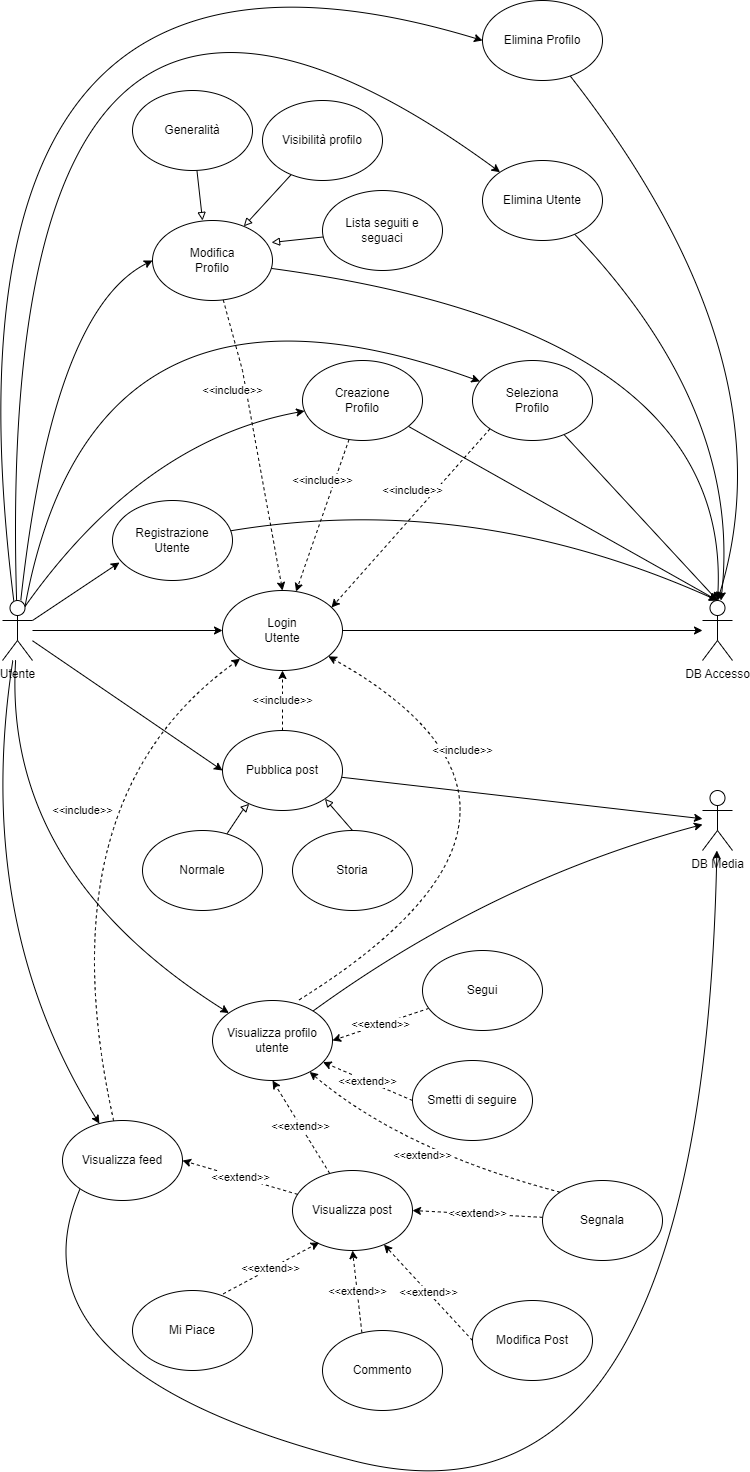

The diagram above was exported from draw.io. Its source (the exported page's mxGraphModel, read from the mxfile embedded in the PNG):
<mxGraphModel dx="1434" dy="1896" grid="1" gridSize="10" guides="1" tooltips="1" connect="1" arrows="1" fold="1" page="1" pageScale="1" pageWidth="850" pageHeight="1100" math="0" shadow="0">
  <root>
    <mxCell id="0" />
    <mxCell id="1" parent="0" />
    <mxCell id="tNRKnNTlMMwkZt0E8fig-7" style="rounded=0;orthogonalLoop=1;jettySize=auto;html=1;" parent="1" source="tNRKnNTlMMwkZt0E8fig-1" target="tNRKnNTlMMwkZt0E8fig-5" edge="1">
      <mxGeometry relative="1" as="geometry" />
    </mxCell>
    <mxCell id="tNRKnNTlMMwkZt0E8fig-18" style="orthogonalLoop=1;jettySize=auto;html=1;entryX=0;entryY=0.5;entryDx=0;entryDy=0;curved=1;" parent="1" source="tNRKnNTlMMwkZt0E8fig-1" target="tNRKnNTlMMwkZt0E8fig-11" edge="1">
      <mxGeometry relative="1" as="geometry">
        <Array as="points">
          <mxPoint x="90" y="-30" />
        </Array>
      </mxGeometry>
    </mxCell>
    <mxCell id="tNRKnNTlMMwkZt0E8fig-21" style="rounded=0;orthogonalLoop=1;jettySize=auto;html=1;entryX=0;entryY=0.5;entryDx=0;entryDy=0;" parent="1" source="tNRKnNTlMMwkZt0E8fig-1" target="tNRKnNTlMMwkZt0E8fig-20" edge="1">
      <mxGeometry relative="1" as="geometry" />
    </mxCell>
    <mxCell id="tNRKnNTlMMwkZt0E8fig-31" style="orthogonalLoop=1;jettySize=auto;html=1;curved=1;" parent="1" source="tNRKnNTlMMwkZt0E8fig-1" target="tNRKnNTlMMwkZt0E8fig-30" edge="1">
      <mxGeometry relative="1" as="geometry">
        <Array as="points">
          <mxPoint x="40" y="530" />
        </Array>
      </mxGeometry>
    </mxCell>
    <mxCell id="tNRKnNTlMMwkZt0E8fig-38" style="orthogonalLoop=1;jettySize=auto;html=1;curved=1;" parent="1" source="tNRKnNTlMMwkZt0E8fig-1" target="tNRKnNTlMMwkZt0E8fig-37" edge="1">
      <mxGeometry relative="1" as="geometry">
        <Array as="points">
          <mxPoint x="10" y="580" />
        </Array>
      </mxGeometry>
    </mxCell>
    <mxCell id="Vog5VZ_BOPckr-5QTMdp-1" style="rounded=0;orthogonalLoop=1;jettySize=auto;html=1;entryX=0.058;entryY=0.775;entryDx=0;entryDy=0;entryPerimeter=0;" parent="1" source="tNRKnNTlMMwkZt0E8fig-1" target="tNRKnNTlMMwkZt0E8fig-6" edge="1">
      <mxGeometry relative="1" as="geometry" />
    </mxCell>
    <mxCell id="Vog5VZ_BOPckr-5QTMdp-11" style="orthogonalLoop=1;jettySize=auto;html=1;exitX=0.75;exitY=0.1;exitDx=0;exitDy=0;exitPerimeter=0;curved=1;" parent="1" source="tNRKnNTlMMwkZt0E8fig-1" target="Vog5VZ_BOPckr-5QTMdp-10" edge="1">
      <mxGeometry relative="1" as="geometry">
        <Array as="points">
          <mxPoint x="180" y="100" />
        </Array>
      </mxGeometry>
    </mxCell>
    <mxCell id="Vog5VZ_BOPckr-5QTMdp-15" style="orthogonalLoop=1;jettySize=auto;html=1;exitX=0.75;exitY=0.1;exitDx=0;exitDy=0;exitPerimeter=0;curved=1;" parent="1" source="tNRKnNTlMMwkZt0E8fig-1" target="Vog5VZ_BOPckr-5QTMdp-14" edge="1">
      <mxGeometry relative="1" as="geometry">
        <Array as="points">
          <mxPoint x="130" y="-100" />
        </Array>
      </mxGeometry>
    </mxCell>
    <mxCell id="c52NGHfA2oRZbdEq4n-A-4" style="orthogonalLoop=1;jettySize=auto;html=1;entryX=0;entryY=0;entryDx=0;entryDy=0;curved=1;" edge="1" parent="1" source="tNRKnNTlMMwkZt0E8fig-1" target="c52NGHfA2oRZbdEq4n-A-2">
      <mxGeometry relative="1" as="geometry">
        <Array as="points">
          <mxPoint x="30" y="-540" />
        </Array>
      </mxGeometry>
    </mxCell>
    <mxCell id="c52NGHfA2oRZbdEq4n-A-5" style="orthogonalLoop=1;jettySize=auto;html=1;entryX=0;entryY=0.5;entryDx=0;entryDy=0;curved=1;" edge="1" parent="1" source="tNRKnNTlMMwkZt0E8fig-1" target="c52NGHfA2oRZbdEq4n-A-1">
      <mxGeometry relative="1" as="geometry">
        <Array as="points">
          <mxPoint x="-40" y="-470" />
        </Array>
      </mxGeometry>
    </mxCell>
    <mxCell id="tNRKnNTlMMwkZt0E8fig-1" value="Utente" style="shape=umlActor;verticalLabelPosition=bottom;verticalAlign=top;html=1;outlineConnect=0;" parent="1" vertex="1">
      <mxGeometry x="40" y="260" width="30" height="60" as="geometry" />
    </mxCell>
    <mxCell id="Vog5VZ_BOPckr-5QTMdp-3" style="edgeStyle=orthogonalEdgeStyle;rounded=0;orthogonalLoop=1;jettySize=auto;html=1;" parent="1" source="tNRKnNTlMMwkZt0E8fig-5" target="tNRKnNTlMMwkZt0E8fig-9" edge="1">
      <mxGeometry relative="1" as="geometry" />
    </mxCell>
    <mxCell id="tNRKnNTlMMwkZt0E8fig-5" value="Login&lt;br&gt;Utente" style="ellipse;whiteSpace=wrap;html=1;" parent="1" vertex="1">
      <mxGeometry x="260" y="250" width="120" height="80" as="geometry" />
    </mxCell>
    <mxCell id="Vog5VZ_BOPckr-5QTMdp-2" style="orthogonalLoop=1;jettySize=auto;html=1;entryX=0.5;entryY=0;entryDx=0;entryDy=0;entryPerimeter=0;curved=1;" parent="1" source="tNRKnNTlMMwkZt0E8fig-6" target="tNRKnNTlMMwkZt0E8fig-9" edge="1">
      <mxGeometry relative="1" as="geometry">
        <Array as="points">
          <mxPoint x="510" y="150" />
        </Array>
      </mxGeometry>
    </mxCell>
    <mxCell id="tNRKnNTlMMwkZt0E8fig-6" value="Registrazione&lt;br&gt;Utente" style="ellipse;whiteSpace=wrap;html=1;" parent="1" vertex="1">
      <mxGeometry x="150" y="160" width="120" height="80" as="geometry" />
    </mxCell>
    <mxCell id="tNRKnNTlMMwkZt0E8fig-9" value="DB Accesso" style="shape=umlActor;verticalLabelPosition=bottom;verticalAlign=top;html=1;outlineConnect=0;" parent="1" vertex="1">
      <mxGeometry x="740" y="260" width="30" height="60" as="geometry" />
    </mxCell>
    <mxCell id="tNRKnNTlMMwkZt0E8fig-19" value="&amp;lt;&amp;lt;include&amp;gt;&amp;gt;" style="rounded=0;orthogonalLoop=1;jettySize=auto;html=1;dashed=1;entryX=0.5;entryY=0;entryDx=0;entryDy=0;" parent="1" source="tNRKnNTlMMwkZt0E8fig-11" target="tNRKnNTlMMwkZt0E8fig-5" edge="1">
      <mxGeometry x="-0.3861" y="-13" relative="1" as="geometry">
        <mxPoint x="360" y="10" as="targetPoint" />
        <Array as="points">
          <mxPoint x="280" y="30" />
        </Array>
        <mxPoint as="offset" />
      </mxGeometry>
    </mxCell>
    <mxCell id="0wZr7llyUaH1nro7sE2r-1" style="orthogonalLoop=1;jettySize=auto;html=1;entryX=0.5;entryY=0;entryDx=0;entryDy=0;entryPerimeter=0;curved=1;" parent="1" source="tNRKnNTlMMwkZt0E8fig-11" target="tNRKnNTlMMwkZt0E8fig-9" edge="1">
      <mxGeometry relative="1" as="geometry">
        <Array as="points">
          <mxPoint x="770" y="-10" />
        </Array>
      </mxGeometry>
    </mxCell>
    <mxCell id="tNRKnNTlMMwkZt0E8fig-11" value="Modifica&lt;br&gt;Profilo" style="ellipse;whiteSpace=wrap;html=1;" parent="1" vertex="1">
      <mxGeometry x="190" y="-120" width="120" height="80" as="geometry" />
    </mxCell>
    <mxCell id="tNRKnNTlMMwkZt0E8fig-13" style="rounded=0;orthogonalLoop=1;jettySize=auto;html=1;entryX=0.417;entryY=0;entryDx=0;entryDy=0;endArrow=block;endFill=0;entryPerimeter=0;" parent="1" source="tNRKnNTlMMwkZt0E8fig-12" target="tNRKnNTlMMwkZt0E8fig-11" edge="1">
      <mxGeometry relative="1" as="geometry" />
    </mxCell>
    <mxCell id="tNRKnNTlMMwkZt0E8fig-12" value="Generalità" style="ellipse;whiteSpace=wrap;html=1;" parent="1" vertex="1">
      <mxGeometry x="170" y="-250" width="120" height="80" as="geometry" />
    </mxCell>
    <mxCell id="tNRKnNTlMMwkZt0E8fig-17" style="rounded=0;orthogonalLoop=1;jettySize=auto;html=1;endArrow=block;endFill=0;" parent="1" source="tNRKnNTlMMwkZt0E8fig-14" target="tNRKnNTlMMwkZt0E8fig-11" edge="1">
      <mxGeometry relative="1" as="geometry" />
    </mxCell>
    <mxCell id="tNRKnNTlMMwkZt0E8fig-14" value="Visibilità profilo" style="ellipse;whiteSpace=wrap;html=1;" parent="1" vertex="1">
      <mxGeometry x="300" y="-240" width="120" height="80" as="geometry" />
    </mxCell>
    <mxCell id="tNRKnNTlMMwkZt0E8fig-16" style="rounded=0;orthogonalLoop=1;jettySize=auto;html=1;entryX=0.992;entryY=0.275;entryDx=0;entryDy=0;endArrow=block;endFill=0;entryPerimeter=0;" parent="1" source="tNRKnNTlMMwkZt0E8fig-15" target="tNRKnNTlMMwkZt0E8fig-11" edge="1">
      <mxGeometry relative="1" as="geometry" />
    </mxCell>
    <mxCell id="tNRKnNTlMMwkZt0E8fig-15" value="Lista seguiti e seguaci" style="ellipse;whiteSpace=wrap;html=1;" parent="1" vertex="1">
      <mxGeometry x="360" y="-150" width="120" height="80" as="geometry" />
    </mxCell>
    <mxCell id="tNRKnNTlMMwkZt0E8fig-26" value="&amp;lt;&amp;lt;include&amp;gt;&amp;gt;" style="rounded=0;orthogonalLoop=1;jettySize=auto;html=1;entryX=0.5;entryY=1;entryDx=0;entryDy=0;dashed=1;" parent="1" source="tNRKnNTlMMwkZt0E8fig-20" target="tNRKnNTlMMwkZt0E8fig-5" edge="1">
      <mxGeometry relative="1" as="geometry" />
    </mxCell>
    <mxCell id="tNRKnNTlMMwkZt0E8fig-29" style="rounded=0;orthogonalLoop=1;jettySize=auto;html=1;" parent="1" source="tNRKnNTlMMwkZt0E8fig-20" target="tNRKnNTlMMwkZt0E8fig-27" edge="1">
      <mxGeometry relative="1" as="geometry" />
    </mxCell>
    <mxCell id="tNRKnNTlMMwkZt0E8fig-20" value="Pubblica post" style="ellipse;whiteSpace=wrap;html=1;" parent="1" vertex="1">
      <mxGeometry x="260" y="390" width="120" height="80" as="geometry" />
    </mxCell>
    <mxCell id="tNRKnNTlMMwkZt0E8fig-24" style="rounded=0;orthogonalLoop=1;jettySize=auto;html=1;endArrow=block;endFill=0;" parent="1" source="tNRKnNTlMMwkZt0E8fig-22" target="tNRKnNTlMMwkZt0E8fig-20" edge="1">
      <mxGeometry relative="1" as="geometry">
        <Array as="points">
          <mxPoint x="280" y="470" />
        </Array>
      </mxGeometry>
    </mxCell>
    <mxCell id="tNRKnNTlMMwkZt0E8fig-22" value="Normale" style="ellipse;whiteSpace=wrap;html=1;" parent="1" vertex="1">
      <mxGeometry x="180" y="490" width="120" height="80" as="geometry" />
    </mxCell>
    <mxCell id="tNRKnNTlMMwkZt0E8fig-25" style="rounded=0;orthogonalLoop=1;jettySize=auto;html=1;exitX=0.5;exitY=0;exitDx=0;exitDy=0;entryX=1;entryY=1;entryDx=0;entryDy=0;endArrow=block;endFill=0;" parent="1" source="tNRKnNTlMMwkZt0E8fig-23" target="tNRKnNTlMMwkZt0E8fig-20" edge="1">
      <mxGeometry relative="1" as="geometry" />
    </mxCell>
    <mxCell id="tNRKnNTlMMwkZt0E8fig-23" value="Storia" style="ellipse;whiteSpace=wrap;html=1;" parent="1" vertex="1">
      <mxGeometry x="330" y="490" width="120" height="80" as="geometry" />
    </mxCell>
    <mxCell id="tNRKnNTlMMwkZt0E8fig-27" value="DB Media" style="shape=umlActor;verticalLabelPosition=bottom;verticalAlign=top;html=1;outlineConnect=0;" parent="1" vertex="1">
      <mxGeometry x="740" y="450" width="30" height="60" as="geometry" />
    </mxCell>
    <mxCell id="tNRKnNTlMMwkZt0E8fig-45" style="orthogonalLoop=1;jettySize=auto;html=1;curved=1;" parent="1" source="tNRKnNTlMMwkZt0E8fig-30" target="tNRKnNTlMMwkZt0E8fig-27" edge="1">
      <mxGeometry relative="1" as="geometry">
        <Array as="points">
          <mxPoint x="530" y="540" />
        </Array>
      </mxGeometry>
    </mxCell>
    <mxCell id="tNRKnNTlMMwkZt0E8fig-30" value="Visualizza profilo utente" style="ellipse;whiteSpace=wrap;html=1;" parent="1" vertex="1">
      <mxGeometry x="250" y="660" width="120" height="80" as="geometry" />
    </mxCell>
    <mxCell id="tNRKnNTlMMwkZt0E8fig-35" value="&amp;lt;&amp;lt;extend&amp;gt;&amp;gt;" style="rounded=0;orthogonalLoop=1;jettySize=auto;html=1;entryX=1;entryY=0.5;entryDx=0;entryDy=0;dashed=1;" parent="1" source="tNRKnNTlMMwkZt0E8fig-33" target="tNRKnNTlMMwkZt0E8fig-30" edge="1">
      <mxGeometry relative="1" as="geometry" />
    </mxCell>
    <mxCell id="tNRKnNTlMMwkZt0E8fig-40" value="&amp;lt;&amp;lt;include&amp;gt;&amp;gt;" style="orthogonalLoop=1;jettySize=auto;html=1;dashed=1;curved=1;exitX=0.722;exitY=-0.008;exitDx=0;exitDy=0;exitPerimeter=0;" parent="1" source="tNRKnNTlMMwkZt0E8fig-30" target="tNRKnNTlMMwkZt0E8fig-5" edge="1">
      <mxGeometry x="0.5147" y="16" relative="1" as="geometry">
        <Array as="points">
          <mxPoint x="640" y="470" />
        </Array>
        <mxPoint as="offset" />
      </mxGeometry>
    </mxCell>
    <mxCell id="tNRKnNTlMMwkZt0E8fig-33" value="Segui" style="ellipse;whiteSpace=wrap;html=1;" parent="1" vertex="1">
      <mxGeometry x="460" y="610" width="120" height="80" as="geometry" />
    </mxCell>
    <mxCell id="tNRKnNTlMMwkZt0E8fig-36" value="&amp;lt;&amp;lt;extend&amp;gt;&amp;gt;" style="rounded=0;orthogonalLoop=1;jettySize=auto;html=1;exitX=0;exitY=0.5;exitDx=0;exitDy=0;dashed=1;" parent="1" source="tNRKnNTlMMwkZt0E8fig-34" target="tNRKnNTlMMwkZt0E8fig-30" edge="1">
      <mxGeometry relative="1" as="geometry" />
    </mxCell>
    <mxCell id="tNRKnNTlMMwkZt0E8fig-34" value="Smetti di seguire" style="ellipse;whiteSpace=wrap;html=1;" parent="1" vertex="1">
      <mxGeometry x="450" y="720" width="120" height="80" as="geometry" />
    </mxCell>
    <mxCell id="tNRKnNTlMMwkZt0E8fig-39" value="&amp;lt;&amp;lt;include&amp;gt;&amp;gt;" style="orthogonalLoop=1;jettySize=auto;html=1;entryX=0;entryY=1;entryDx=0;entryDy=0;dashed=1;curved=1;" parent="1" source="tNRKnNTlMMwkZt0E8fig-37" target="tNRKnNTlMMwkZt0E8fig-5" edge="1">
      <mxGeometry x="0.2423" y="-31" relative="1" as="geometry">
        <Array as="points">
          <mxPoint x="80" y="460" />
        </Array>
        <mxPoint as="offset" />
      </mxGeometry>
    </mxCell>
    <mxCell id="tNRKnNTlMMwkZt0E8fig-55" style="orthogonalLoop=1;jettySize=auto;html=1;strokeColor=default;curved=1;exitX=0;exitY=1;exitDx=0;exitDy=0;" parent="1" source="tNRKnNTlMMwkZt0E8fig-37" target="tNRKnNTlMMwkZt0E8fig-27" edge="1">
      <mxGeometry relative="1" as="geometry">
        <Array as="points">
          <mxPoint x="40" y="1030" />
          <mxPoint x="740" y="1210" />
        </Array>
      </mxGeometry>
    </mxCell>
    <mxCell id="tNRKnNTlMMwkZt0E8fig-37" value="Visualizza feed" style="ellipse;whiteSpace=wrap;html=1;" parent="1" vertex="1">
      <mxGeometry x="100" y="780" width="120" height="80" as="geometry" />
    </mxCell>
    <mxCell id="tNRKnNTlMMwkZt0E8fig-43" value="&amp;lt;&amp;lt;extend&amp;gt;&amp;gt;" style="rounded=0;orthogonalLoop=1;jettySize=auto;html=1;entryX=1;entryY=0.5;entryDx=0;entryDy=0;dashed=1;" parent="1" source="tNRKnNTlMMwkZt0E8fig-42" target="tNRKnNTlMMwkZt0E8fig-37" edge="1">
      <mxGeometry relative="1" as="geometry" />
    </mxCell>
    <mxCell id="tNRKnNTlMMwkZt0E8fig-44" value="&amp;lt;&amp;lt;extend&amp;gt;&amp;gt;" style="rounded=0;orthogonalLoop=1;jettySize=auto;html=1;entryX=0.5;entryY=1;entryDx=0;entryDy=0;dashed=1;" parent="1" source="tNRKnNTlMMwkZt0E8fig-42" target="tNRKnNTlMMwkZt0E8fig-30" edge="1">
      <mxGeometry relative="1" as="geometry" />
    </mxCell>
    <mxCell id="tNRKnNTlMMwkZt0E8fig-42" value="Visualizza post" style="ellipse;whiteSpace=wrap;html=1;" parent="1" vertex="1">
      <mxGeometry x="330" y="830" width="120" height="80" as="geometry" />
    </mxCell>
    <mxCell id="tNRKnNTlMMwkZt0E8fig-48" value="&amp;lt;&amp;lt;extend&amp;gt;&amp;gt;" style="rounded=0;orthogonalLoop=1;jettySize=auto;html=1;exitX=0.756;exitY=0.042;exitDx=0;exitDy=0;entryX=0.222;entryY=0.9;entryDx=0;entryDy=0;entryPerimeter=0;strokeColor=default;endArrow=classic;endFill=1;exitPerimeter=0;dashed=1;" parent="1" source="tNRKnNTlMMwkZt0E8fig-46" target="tNRKnNTlMMwkZt0E8fig-42" edge="1">
      <mxGeometry relative="1" as="geometry" />
    </mxCell>
    <mxCell id="tNRKnNTlMMwkZt0E8fig-46" value="Mi Piace" style="ellipse;whiteSpace=wrap;html=1;" parent="1" vertex="1">
      <mxGeometry x="170" y="950" width="120" height="80" as="geometry" />
    </mxCell>
    <mxCell id="tNRKnNTlMMwkZt0E8fig-49" value="&amp;lt;&amp;lt;extend&amp;gt;&amp;gt;" style="rounded=0;orthogonalLoop=1;jettySize=auto;html=1;exitX=0.328;exitY=0.025;exitDx=0;exitDy=0;entryX=0.5;entryY=1;entryDx=0;entryDy=0;endArrow=classic;endFill=1;exitPerimeter=0;dashed=1;" parent="1" source="tNRKnNTlMMwkZt0E8fig-47" target="tNRKnNTlMMwkZt0E8fig-42" edge="1">
      <mxGeometry relative="1" as="geometry" />
    </mxCell>
    <mxCell id="tNRKnNTlMMwkZt0E8fig-47" value="Commento" style="ellipse;whiteSpace=wrap;html=1;" parent="1" vertex="1">
      <mxGeometry x="360" y="990" width="120" height="80" as="geometry" />
    </mxCell>
    <mxCell id="tNRKnNTlMMwkZt0E8fig-52" value="&amp;lt;&amp;lt;extend&amp;gt;&amp;gt;" style="rounded=0;orthogonalLoop=1;jettySize=auto;html=1;entryX=1;entryY=0.5;entryDx=0;entryDy=0;dashed=1;" parent="1" source="tNRKnNTlMMwkZt0E8fig-51" target="tNRKnNTlMMwkZt0E8fig-42" edge="1">
      <mxGeometry relative="1" as="geometry" />
    </mxCell>
    <mxCell id="tNRKnNTlMMwkZt0E8fig-53" value="&amp;lt;&amp;lt;extend&amp;gt;&amp;gt;" style="orthogonalLoop=1;jettySize=auto;html=1;exitX=0;exitY=0;exitDx=0;exitDy=0;dashed=1;curved=1;" parent="1" source="tNRKnNTlMMwkZt0E8fig-51" target="tNRKnNTlMMwkZt0E8fig-30" edge="1">
      <mxGeometry relative="1" as="geometry">
        <Array as="points">
          <mxPoint x="440" y="810" />
        </Array>
      </mxGeometry>
    </mxCell>
    <mxCell id="tNRKnNTlMMwkZt0E8fig-51" value="Segnala" style="ellipse;whiteSpace=wrap;html=1;" parent="1" vertex="1">
      <mxGeometry x="580" y="840" width="120" height="80" as="geometry" />
    </mxCell>
    <mxCell id="Vog5VZ_BOPckr-5QTMdp-5" value="&amp;lt;&amp;lt;extend&amp;gt;&amp;gt;" style="rounded=0;orthogonalLoop=1;jettySize=auto;html=1;exitX=0;exitY=0.5;exitDx=0;exitDy=0;dashed=1;" parent="1" source="Vog5VZ_BOPckr-5QTMdp-4" target="tNRKnNTlMMwkZt0E8fig-42" edge="1">
      <mxGeometry relative="1" as="geometry" />
    </mxCell>
    <mxCell id="Vog5VZ_BOPckr-5QTMdp-4" value="Modifica Post" style="ellipse;whiteSpace=wrap;html=1;" parent="1" vertex="1">
      <mxGeometry x="510" y="960" width="120" height="80" as="geometry" />
    </mxCell>
    <mxCell id="Vog5VZ_BOPckr-5QTMdp-12" style="rounded=0;orthogonalLoop=1;jettySize=auto;html=1;entryX=0.5;entryY=0;entryDx=0;entryDy=0;entryPerimeter=0;" parent="1" source="Vog5VZ_BOPckr-5QTMdp-10" target="tNRKnNTlMMwkZt0E8fig-9" edge="1">
      <mxGeometry relative="1" as="geometry" />
    </mxCell>
    <mxCell id="Vog5VZ_BOPckr-5QTMdp-13" value="&amp;lt;&amp;lt;include&amp;gt;&amp;gt;" style="rounded=0;orthogonalLoop=1;jettySize=auto;html=1;dashed=1;" parent="1" source="Vog5VZ_BOPckr-5QTMdp-10" target="tNRKnNTlMMwkZt0E8fig-5" edge="1">
      <mxGeometry x="-0.4104" y="-12" relative="1" as="geometry">
        <mxPoint y="1" as="offset" />
      </mxGeometry>
    </mxCell>
    <mxCell id="Vog5VZ_BOPckr-5QTMdp-10" value="Creazione&lt;br&gt;Profilo" style="ellipse;whiteSpace=wrap;html=1;" parent="1" vertex="1">
      <mxGeometry x="340" y="20" width="120" height="80" as="geometry" />
    </mxCell>
    <mxCell id="Vog5VZ_BOPckr-5QTMdp-16" style="rounded=0;orthogonalLoop=1;jettySize=auto;html=1;entryX=0.5;entryY=0;entryDx=0;entryDy=0;entryPerimeter=0;" parent="1" source="Vog5VZ_BOPckr-5QTMdp-14" target="tNRKnNTlMMwkZt0E8fig-9" edge="1">
      <mxGeometry relative="1" as="geometry" />
    </mxCell>
    <mxCell id="Vog5VZ_BOPckr-5QTMdp-17" value="&amp;lt;&amp;lt;include&amp;gt;&amp;gt;" style="rounded=0;orthogonalLoop=1;jettySize=auto;html=1;exitX=0;exitY=1;exitDx=0;exitDy=0;entryX=0.908;entryY=0.213;entryDx=0;entryDy=0;entryPerimeter=0;dashed=1;" parent="1" source="Vog5VZ_BOPckr-5QTMdp-14" target="tNRKnNTlMMwkZt0E8fig-5" edge="1">
      <mxGeometry x="-0.1828" y="-17" relative="1" as="geometry">
        <mxPoint as="offset" />
      </mxGeometry>
    </mxCell>
    <mxCell id="Vog5VZ_BOPckr-5QTMdp-14" value="Seleziona&lt;br&gt;Profilo" style="ellipse;whiteSpace=wrap;html=1;" parent="1" vertex="1">
      <mxGeometry x="510" y="20" width="120" height="80" as="geometry" />
    </mxCell>
    <mxCell id="c52NGHfA2oRZbdEq4n-A-7" style="orthogonalLoop=1;jettySize=auto;html=1;entryX=0.5;entryY=0;entryDx=0;entryDy=0;entryPerimeter=0;curved=1;" edge="1" parent="1" source="c52NGHfA2oRZbdEq4n-A-1" target="tNRKnNTlMMwkZt0E8fig-9">
      <mxGeometry relative="1" as="geometry">
        <Array as="points">
          <mxPoint x="830" y="20" />
        </Array>
      </mxGeometry>
    </mxCell>
    <mxCell id="c52NGHfA2oRZbdEq4n-A-1" value="Elimina Profilo" style="ellipse;whiteSpace=wrap;html=1;" vertex="1" parent="1">
      <mxGeometry x="520" y="-340" width="120" height="80" as="geometry" />
    </mxCell>
    <mxCell id="c52NGHfA2oRZbdEq4n-A-6" style="orthogonalLoop=1;jettySize=auto;html=1;curved=1;" edge="1" parent="1" source="c52NGHfA2oRZbdEq4n-A-2" target="tNRKnNTlMMwkZt0E8fig-9">
      <mxGeometry relative="1" as="geometry">
        <Array as="points">
          <mxPoint x="780" y="70" />
        </Array>
      </mxGeometry>
    </mxCell>
    <mxCell id="c52NGHfA2oRZbdEq4n-A-2" value="Elimina Utente" style="ellipse;whiteSpace=wrap;html=1;" vertex="1" parent="1">
      <mxGeometry x="520" y="-180" width="120" height="80" as="geometry" />
    </mxCell>
  </root>
</mxGraphModel>